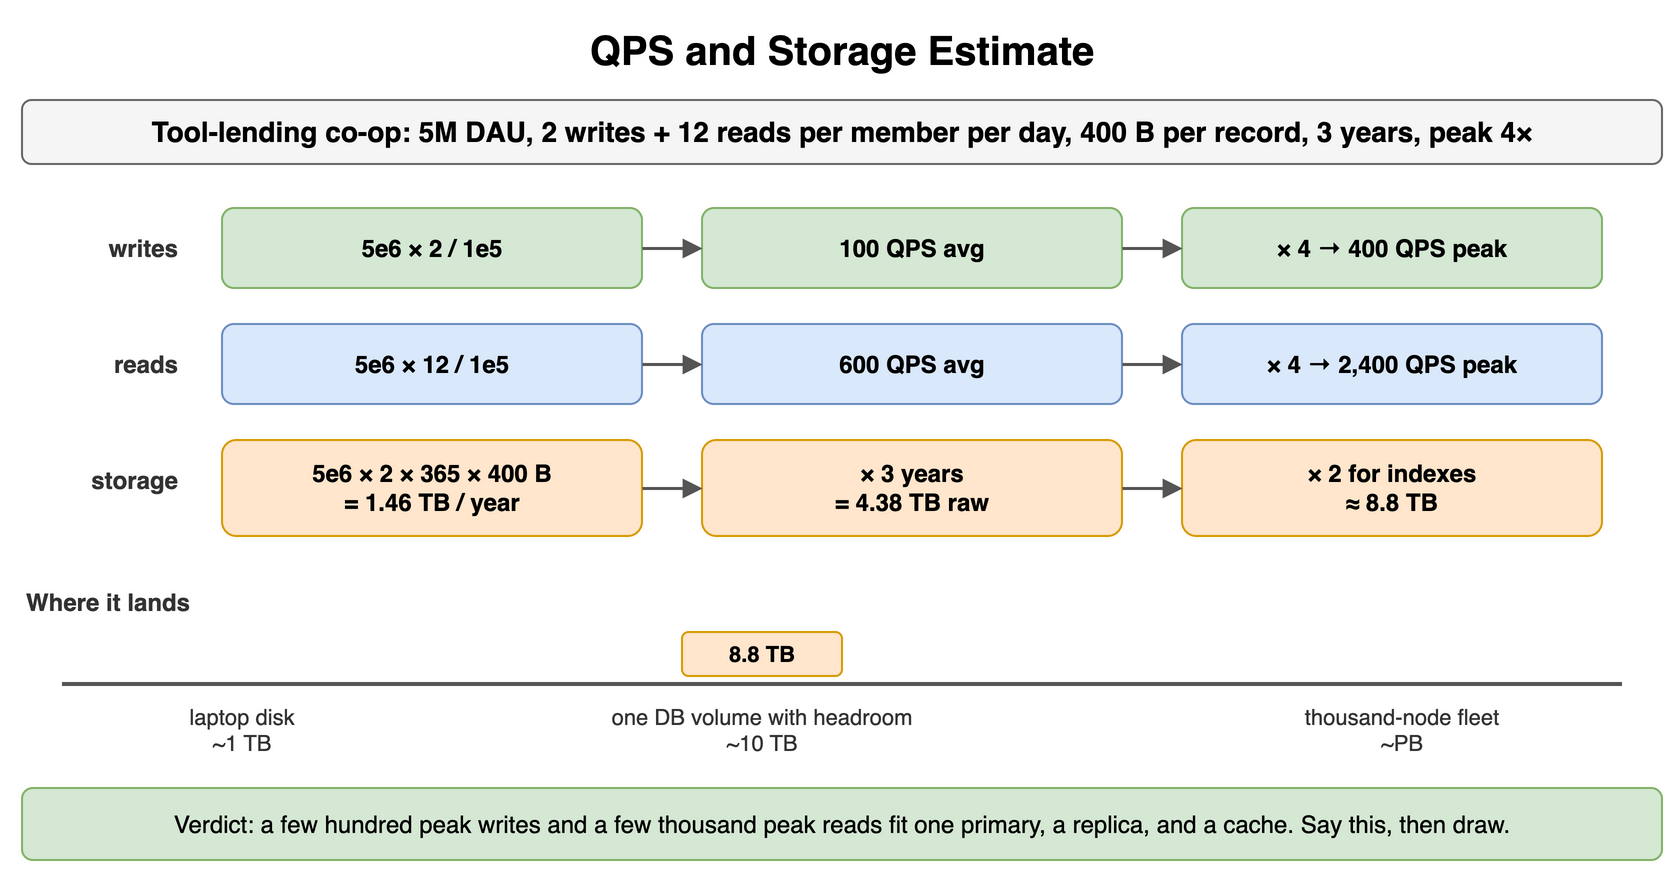

The diagram above was exported from draw.io. Its source (the exported page's mxGraphModel, read from the mxfile embedded in the PNG):
<mxGraphModel dx="900" dy="444" grid="1" gridSize="10" guides="1" tooltips="1" connect="1" arrows="1" fold="1" page="1" pageScale="1" pageWidth="900" pageHeight="444" math="0" shadow="0">
  <root>
    <mxCell id="0" />
    <mxCell id="1" parent="0" />
    <mxCell id="f61" value="QPS and Storage Estimate" style="text;html=1;align=center;verticalAlign=middle;whiteSpace=wrap;fontSize=20;fontStyle=1;" vertex="1" parent="1">
      <mxGeometry x="40" y="10" width="820" height="30" as="geometry" />
    </mxCell>
    <mxCell id="f62" value="Tool-lending co-op: 5M DAU, 2 writes + 12 reads per member per day, 400 B per record, 3 years, peak 4×" style="rounded=1;whiteSpace=wrap;html=1;fillColor=#f5f5f5;strokeColor=#666666;fontStyle=1;fontSize=14;" vertex="1" parent="1">
      <mxGeometry x="40" y="50" width="820" height="32" as="geometry" />
    </mxCell>
    <mxCell id="f63" value="writes" style="text;html=1;whiteSpace=wrap;fontSize=11;align=right;verticalAlign=middle;fontSize=12;fontColor=#333333;fontStyle=1;" vertex="1" parent="1">
      <mxGeometry x="40" y="104" width="80" height="40" as="geometry" />
    </mxCell>
    <mxCell id="f64" value="5e6 × 2 / 1e5" style="rounded=1;whiteSpace=wrap;html=1;fillColor=#d5e8d4;strokeColor=#82b366;fontSize=12;align=center;fontStyle=1;" vertex="1" parent="1">
      <mxGeometry x="140" y="104" width="210" height="40" as="geometry" />
    </mxCell>
    <mxCell id="f65" value="100 QPS avg" style="rounded=1;whiteSpace=wrap;html=1;fillColor=#d5e8d4;strokeColor=#82b366;fontSize=12;align=center;fontStyle=1;" vertex="1" parent="1">
      <mxGeometry x="380" y="104" width="210" height="40" as="geometry" />
    </mxCell>
    <mxCell id="f66" value="× 4 → 400 QPS peak" style="rounded=1;whiteSpace=wrap;html=1;fillColor=#d5e8d4;strokeColor=#82b366;fontSize=12;align=center;fontStyle=1;" vertex="1" parent="1">
      <mxGeometry x="620" y="104" width="210" height="40" as="geometry" />
    </mxCell>
    <mxCell id="f67" value="" style="endArrow=block;endSize=6;html=1;strokeWidth=1.5;strokeColor=#555555;fontSize=11;labelBackgroundColor=#ffffff;" edge="1" parent="1" source="f64" target="f65">
      <mxGeometry relative="1" as="geometry" />
    </mxCell>
    <mxCell id="f68" value="" style="endArrow=block;endSize=6;html=1;strokeWidth=1.5;strokeColor=#555555;fontSize=11;labelBackgroundColor=#ffffff;" edge="1" parent="1" source="f65" target="f66">
      <mxGeometry relative="1" as="geometry" />
    </mxCell>
    <mxCell id="f69" value="reads" style="text;html=1;whiteSpace=wrap;fontSize=11;align=right;verticalAlign=middle;fontSize=12;fontColor=#333333;fontStyle=1;" vertex="1" parent="1">
      <mxGeometry x="40" y="162" width="80" height="40" as="geometry" />
    </mxCell>
    <mxCell id="f610" value="5e6 × 12 / 1e5" style="rounded=1;whiteSpace=wrap;html=1;fillColor=#dae8fc;strokeColor=#6c8ebf;fontSize=12;align=center;fontStyle=1;" vertex="1" parent="1">
      <mxGeometry x="140" y="162" width="210" height="40" as="geometry" />
    </mxCell>
    <mxCell id="f611" value="600 QPS avg" style="rounded=1;whiteSpace=wrap;html=1;fillColor=#dae8fc;strokeColor=#6c8ebf;fontSize=12;align=center;fontStyle=1;" vertex="1" parent="1">
      <mxGeometry x="380" y="162" width="210" height="40" as="geometry" />
    </mxCell>
    <mxCell id="f612" value="× 4 → 2,400 QPS peak" style="rounded=1;whiteSpace=wrap;html=1;fillColor=#dae8fc;strokeColor=#6c8ebf;fontSize=12;align=center;fontStyle=1;" vertex="1" parent="1">
      <mxGeometry x="620" y="162" width="210" height="40" as="geometry" />
    </mxCell>
    <mxCell id="f613" value="" style="endArrow=block;endSize=6;html=1;strokeWidth=1.5;strokeColor=#555555;fontSize=11;labelBackgroundColor=#ffffff;" edge="1" parent="1" source="f610" target="f611">
      <mxGeometry relative="1" as="geometry" />
    </mxCell>
    <mxCell id="f614" value="" style="endArrow=block;endSize=6;html=1;strokeWidth=1.5;strokeColor=#555555;fontSize=11;labelBackgroundColor=#ffffff;" edge="1" parent="1" source="f611" target="f612">
      <mxGeometry relative="1" as="geometry" />
    </mxCell>
    <mxCell id="f615" value="storage" style="text;html=1;whiteSpace=wrap;fontSize=11;align=right;verticalAlign=middle;fontSize=12;fontColor=#333333;fontStyle=1;" vertex="1" parent="1">
      <mxGeometry x="40" y="220" width="80" height="40" as="geometry" />
    </mxCell>
    <mxCell id="f616" value="5e6 × 2 × 365 × 400 B&lt;br&gt;= 1.46 TB / year" style="rounded=1;whiteSpace=wrap;html=1;fillColor=#ffe6cc;strokeColor=#d79b00;fontSize=12;align=center;fontStyle=1;" vertex="1" parent="1">
      <mxGeometry x="140" y="220" width="210" height="48" as="geometry" />
    </mxCell>
    <mxCell id="f617" value="× 3 years&lt;br&gt;= 4.38 TB raw" style="rounded=1;whiteSpace=wrap;html=1;fillColor=#ffe6cc;strokeColor=#d79b00;fontSize=12;align=center;fontStyle=1;" vertex="1" parent="1">
      <mxGeometry x="380" y="220" width="210" height="48" as="geometry" />
    </mxCell>
    <mxCell id="f618" value="× 2 for indexes&lt;br&gt;≈ 8.8 TB" style="rounded=1;whiteSpace=wrap;html=1;fillColor=#ffe6cc;strokeColor=#d79b00;fontSize=12;align=center;fontStyle=1;" vertex="1" parent="1">
      <mxGeometry x="620" y="220" width="210" height="48" as="geometry" />
    </mxCell>
    <mxCell id="f619" value="" style="endArrow=block;endSize=6;html=1;strokeWidth=1.5;strokeColor=#555555;fontSize=11;labelBackgroundColor=#ffffff;" edge="1" parent="1" source="f616" target="f617">
      <mxGeometry relative="1" as="geometry" />
    </mxCell>
    <mxCell id="f620" value="" style="endArrow=block;endSize=6;html=1;strokeWidth=1.5;strokeColor=#555555;fontSize=11;labelBackgroundColor=#ffffff;" edge="1" parent="1" source="f617" target="f618">
      <mxGeometry relative="1" as="geometry" />
    </mxCell>
    <mxCell id="f621" value="Where it lands" style="text;html=1;whiteSpace=wrap;fontSize=11;align=left;verticalAlign=middle;fontSize=12;fontColor=#333333;fontStyle=1;" vertex="1" parent="1">
      <mxGeometry x="40" y="292" width="300" height="18" as="geometry" />
    </mxCell>
    <mxCell id="f622" value="" style="endArrow=none;html=1;strokeColor=#555555;strokeWidth=2;" edge="1" parent="1">
      <mxGeometry relative="1" as="geometry">
        <mxPoint x="60" y="342" as="sourcePoint" />
        <mxPoint x="840" y="342" as="targetPoint" />
      </mxGeometry>
    </mxCell>
    <mxCell id="f623" value="laptop disk&lt;br&gt;~1 TB" style="text;html=1;whiteSpace=wrap;fontSize=11;align=center;verticalAlign=middle;fontSize=11;fontColor=#333333;" vertex="1" parent="1">
      <mxGeometry x="40" y="348" width="220" height="34" as="geometry" />
    </mxCell>
    <mxCell id="f624" value="one DB volume with headroom&lt;br&gt;~10 TB" style="text;html=1;whiteSpace=wrap;fontSize=11;align=center;verticalAlign=middle;fontSize=11;fontColor=#333333;" vertex="1" parent="1">
      <mxGeometry x="300" y="348" width="220" height="34" as="geometry" />
    </mxCell>
    <mxCell id="f625" value="thousand-node fleet&lt;br&gt;~PB" style="text;html=1;whiteSpace=wrap;fontSize=11;align=center;verticalAlign=middle;fontSize=11;fontColor=#333333;" vertex="1" parent="1">
      <mxGeometry x="620" y="348" width="220" height="34" as="geometry" />
    </mxCell>
    <mxCell id="f626" value="8.8 TB" style="rounded=1;whiteSpace=wrap;html=1;fillColor=#ffe6cc;strokeColor=#d79b00;fontSize=11;align=center;fontStyle=1;" vertex="1" parent="1">
      <mxGeometry x="370" y="316" width="80" height="22" as="geometry" />
    </mxCell>
    <mxCell id="f627" value="Verdict: a few hundred peak writes and a few thousand peak reads fit one primary, a replica, and a cache. Say this, then draw." style="rounded=1;whiteSpace=wrap;html=1;fillColor=#d5e8d4;strokeColor=#82b366;fontSize=12;align=center;" vertex="1" parent="1">
      <mxGeometry x="40" y="394" width="820" height="36" as="geometry" />
    </mxCell>
  </root>
</mxGraphModel>